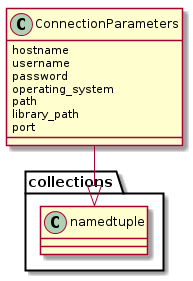

The diagram above was rendered by PlantUML. Its source (embedded in the PNG):
@startuml
ConnectionParameters -|> collections.namedtuple
ConnectionParameters : hostname
ConnectionParameters : username
ConnectionParameters : password
ConnectionParameters : operating_system
ConnectionParameters : path
ConnectionParameters : library_path
ConnectionParameters : port

@enduml